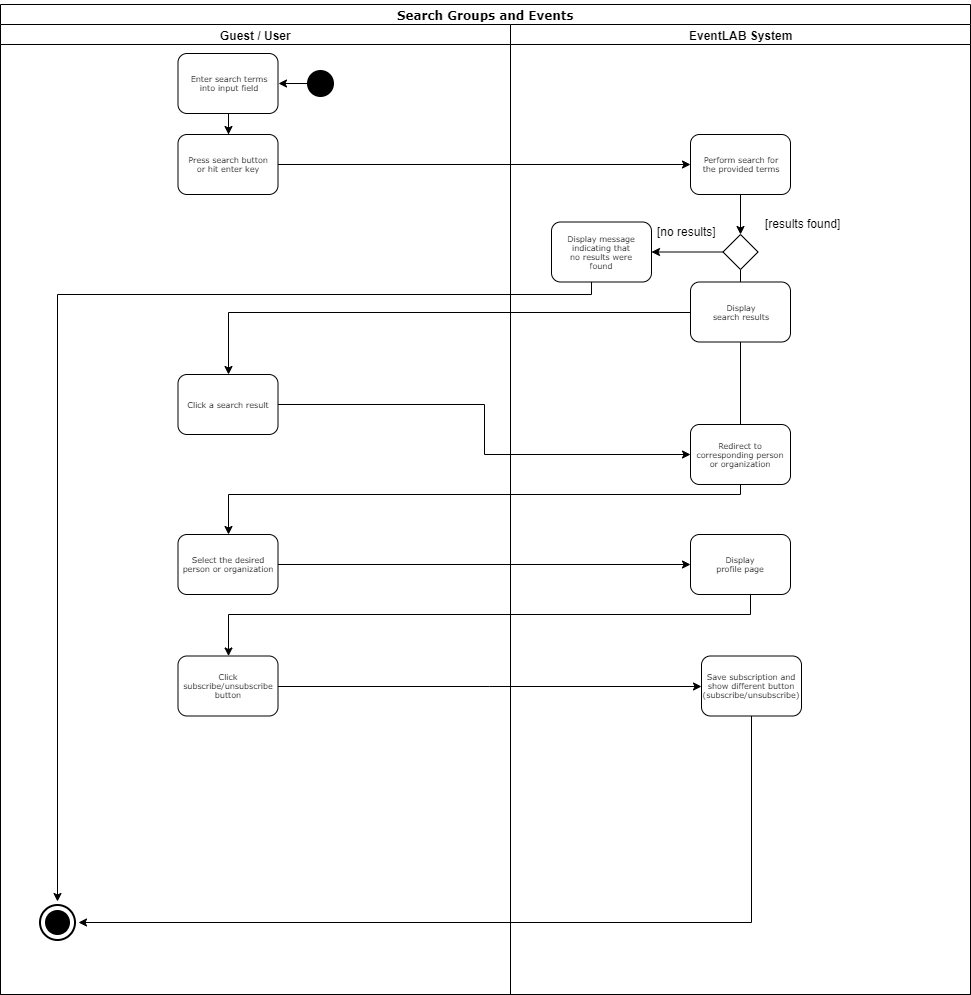

The diagram above was exported from draw.io. Its source (the exported page's mxGraphModel, read from the mxfile embedded in the PNG):
<mxGraphModel dx="1394" dy="764" grid="1" gridSize="10" guides="1" tooltips="1" connect="1" arrows="1" fold="1" page="1" pageScale="1" pageWidth="1169" pageHeight="1654" background="#ffffff" math="0" shadow="0">
  <root>
    <mxCell id="0" />
    <mxCell id="1" parent="0" />
    <mxCell id="77e6c97f196da883-1" value="&lt;p style=&quot;line-height: 180%&quot;&gt;&lt;font style=&quot;font-size: 12px ; line-height: 140%&quot;&gt;Search Groups and Events&lt;br&gt;&lt;/font&gt;&lt;/p&gt;" style="swimlane;html=1;childLayout=stackLayout;startSize=20;rounded=0;shadow=0;labelBackgroundColor=none;strokeColor=#000000;strokeWidth=1;fillColor=#ffffff;fontFamily=Verdana;fontSize=8;fontColor=#000000;align=center;" parent="1" vertex="1">
      <mxGeometry x="69" y="30" width="970" height="990" as="geometry" />
    </mxCell>
    <mxCell id="9" value="" style="edgeStyle=orthogonalEdgeStyle;rounded=0;html=1;jettySize=auto;orthogonalLoop=1;" parent="77e6c97f196da883-1" source="77e6c97f196da883-10" target="77e6c97f196da883-11" edge="1">
      <mxGeometry relative="1" as="geometry" />
    </mxCell>
    <mxCell id="10" value="&lt;br&gt;&lt;br&gt;" style="text;html=1;resizable=0;points=[];align=center;verticalAlign=middle;labelBackgroundColor=#ffffff;" parent="9" vertex="1" connectable="0">
      <mxGeometry x="-0.2" y="-1" relative="1" as="geometry">
        <mxPoint as="offset" />
      </mxGeometry>
    </mxCell>
    <mxCell id="77e6c97f196da883-2" value="Guest / User" style="swimlane;html=1;startSize=20;" parent="77e6c97f196da883-1" vertex="1">
      <mxGeometry y="20" width="510" height="970" as="geometry" />
    </mxCell>
    <mxCell id="77e6c97f196da883-8" value="&lt;div&gt;Enter search terms&lt;/div&gt;&lt;div&gt;into input field&lt;br&gt;&lt;/div&gt;" style="rounded=1;whiteSpace=wrap;html=1;shadow=0;labelBackgroundColor=none;strokeColor=#000000;strokeWidth=1;fillColor=#ffffff;fontFamily=Verdana;fontSize=8;fontColor=#000000;align=center;" parent="77e6c97f196da883-2" vertex="1">
      <mxGeometry x="177.5" y="29" width="100" height="60" as="geometry" />
    </mxCell>
    <mxCell id="8" style="edgeStyle=orthogonalEdgeStyle;rounded=0;html=1;jettySize=auto;orthogonalLoop=1;exitX=0.5;exitY=1;exitDx=0;exitDy=0;" parent="77e6c97f196da883-2" source="77e6c97f196da883-8" target="77e6c97f196da883-10" edge="1">
      <mxGeometry relative="1" as="geometry">
        <mxPoint x="227.5" y="179" as="sourcePoint" />
      </mxGeometry>
    </mxCell>
    <mxCell id="77e6c97f196da883-10" value="&lt;div&gt;Press search button&lt;/div&gt;&lt;div&gt;or hit enter key&lt;br&gt;&lt;/div&gt;" style="rounded=1;whiteSpace=wrap;html=1;shadow=0;labelBackgroundColor=none;strokeColor=#000000;strokeWidth=1;fillColor=#ffffff;fontFamily=Verdana;fontSize=8;fontColor=#000000;align=center;" parent="77e6c97f196da883-2" vertex="1">
      <mxGeometry x="177.5" y="110" width="100" height="60" as="geometry" />
    </mxCell>
    <mxCell id="26" value="Click a search result" style="rounded=1;whiteSpace=wrap;html=1;shadow=0;labelBackgroundColor=none;strokeColor=#000000;strokeWidth=1;fillColor=#ffffff;fontFamily=Verdana;fontSize=8;fontColor=#000000;align=center;" parent="77e6c97f196da883-2" vertex="1">
      <mxGeometry x="177.5" y="350" width="100" height="60" as="geometry" />
    </mxCell>
    <mxCell id="30" value="" style="strokeWidth=2;html=1;shape=mxgraph.flowchart.start_2;whiteSpace=wrap;fillColor=#000000;" parent="77e6c97f196da883-2" vertex="1">
      <mxGeometry x="45.5" y="886" width="23" height="23" as="geometry" />
    </mxCell>
    <mxCell id="36" value="" style="strokeWidth=2;html=1;shape=mxgraph.flowchart.start_2;whiteSpace=wrap;fillColor=none;perimeterSpacing=3;" parent="77e6c97f196da883-2" vertex="1">
      <mxGeometry x="39.5" y="880" width="35" height="35" as="geometry" />
    </mxCell>
    <mxCell id="42" style="edgeStyle=orthogonalEdgeStyle;rounded=0;html=1;exitX=0;exitY=0.5;exitPerimeter=0;entryX=1;entryY=0.5;jettySize=auto;orthogonalLoop=1;" parent="77e6c97f196da883-2" source="39" target="77e6c97f196da883-8" edge="1">
      <mxGeometry relative="1" as="geometry" />
    </mxCell>
    <mxCell id="39" value="" style="strokeWidth=2;html=1;shape=mxgraph.flowchart.start_2;whiteSpace=wrap;fillColor=#000000;" parent="77e6c97f196da883-2" vertex="1">
      <mxGeometry x="307.5" y="46.5" width="25" height="25" as="geometry" />
    </mxCell>
    <mxCell id="h6hntMU1uBoJAtSCZ0hz-43" value="Select the desired person or organization" style="rounded=1;whiteSpace=wrap;html=1;shadow=0;labelBackgroundColor=none;strokeColor=#000000;strokeWidth=1;fillColor=#ffffff;fontFamily=Verdana;fontSize=8;fontColor=#000000;align=center;" vertex="1" parent="77e6c97f196da883-2">
      <mxGeometry x="177.5" y="510" width="100" height="60" as="geometry" />
    </mxCell>
    <mxCell id="h6hntMU1uBoJAtSCZ0hz-47" value="Click subscribe/unsubscribe button" style="rounded=1;whiteSpace=wrap;html=1;shadow=0;labelBackgroundColor=none;strokeColor=#000000;strokeWidth=1;fillColor=#ffffff;fontFamily=Verdana;fontSize=8;fontColor=#000000;align=center;" vertex="1" parent="77e6c97f196da883-2">
      <mxGeometry x="177.5" y="631.5" width="100" height="60" as="geometry" />
    </mxCell>
    <mxCell id="77e6c97f196da883-3" value="EventLAB System" style="swimlane;html=1;startSize=20;" parent="77e6c97f196da883-1" vertex="1">
      <mxGeometry x="510" y="20" width="460" height="970" as="geometry" />
    </mxCell>
    <mxCell id="13" style="edgeStyle=orthogonalEdgeStyle;rounded=0;html=1;entryX=0.5;entryY=0;jettySize=auto;orthogonalLoop=1;" parent="77e6c97f196da883-3" source="77e6c97f196da883-11" target="11" edge="1">
      <mxGeometry relative="1" as="geometry" />
    </mxCell>
    <mxCell id="77e6c97f196da883-11" value="&lt;div&gt;Perform search for&lt;/div&gt;&lt;div&gt;the provided terms&lt;br&gt;&lt;/div&gt;" style="rounded=1;whiteSpace=wrap;html=1;shadow=0;labelBackgroundColor=none;strokeColor=#000000;strokeWidth=1;fillColor=#ffffff;fontFamily=Verdana;fontSize=8;fontColor=#000000;align=center;" parent="77e6c97f196da883-3" vertex="1">
      <mxGeometry x="180" y="110" width="100" height="60" as="geometry" />
    </mxCell>
    <mxCell id="16" style="edgeStyle=orthogonalEdgeStyle;rounded=0;html=1;entryX=0.5;entryY=0;jettySize=auto;orthogonalLoop=1;entryDx=0;entryDy=0;exitX=0.5;exitY=1;exitDx=0;exitDy=0;" parent="77e6c97f196da883-3" source="11" target="14" edge="1">
      <mxGeometry relative="1" as="geometry">
        <Array as="points">
          <mxPoint x="230" y="401" />
        </Array>
      </mxGeometry>
    </mxCell>
    <mxCell id="17" style="edgeStyle=orthogonalEdgeStyle;rounded=0;html=1;jettySize=auto;orthogonalLoop=1;" parent="77e6c97f196da883-3" source="11" target="15" edge="1">
      <mxGeometry relative="1" as="geometry" />
    </mxCell>
    <mxCell id="11" value="" style="rhombus;whiteSpace=wrap;html=1;" parent="77e6c97f196da883-3" vertex="1">
      <mxGeometry x="212.5" y="210" width="35" height="35" as="geometry" />
    </mxCell>
    <mxCell id="14" value="&lt;div&gt;Display&lt;/div&gt;&lt;div&gt;search results&lt;/div&gt;" style="rounded=1;whiteSpace=wrap;html=1;shadow=0;labelBackgroundColor=none;strokeColor=#000000;strokeWidth=1;fillColor=#ffffff;fontFamily=Verdana;fontSize=8;fontColor=#000000;align=center;" parent="77e6c97f196da883-3" vertex="1">
      <mxGeometry x="180" y="257.5" width="100" height="60" as="geometry" />
    </mxCell>
    <mxCell id="15" value="&lt;div&gt;Display message&lt;/div&gt;&lt;div&gt;indicating that&lt;/div&gt;&lt;div&gt;no results were&lt;/div&gt;&lt;div&gt;found&lt;br&gt;&lt;/div&gt;" style="rounded=1;whiteSpace=wrap;html=1;shadow=0;labelBackgroundColor=none;strokeColor=#000000;strokeWidth=1;fillColor=#ffffff;fontFamily=Verdana;fontSize=8;fontColor=#000000;align=center;" parent="77e6c97f196da883-3" vertex="1">
      <mxGeometry x="41" y="197.5" width="100" height="60" as="geometry" />
    </mxCell>
    <mxCell id="25" value="Redirect to corresponding person or organization&lt;br&gt;" style="rounded=1;whiteSpace=wrap;html=1;shadow=0;labelBackgroundColor=none;strokeColor=#000000;strokeWidth=1;fillColor=#ffffff;fontFamily=Verdana;fontSize=8;fontColor=#000000;align=center;" parent="77e6c97f196da883-3" vertex="1">
      <mxGeometry x="180" y="400" width="100" height="60" as="geometry" />
    </mxCell>
    <mxCell id="23" value="[no results]" style="text;html=1;resizable=0;points=[];autosize=1;align=left;verticalAlign=top;spacingTop=-4;" parent="77e6c97f196da883-3" vertex="1">
      <mxGeometry x="145" y="197.5" width="70" height="20" as="geometry" />
    </mxCell>
    <mxCell id="22" value="[results found] " style="text;html=1;resizable=0;points=[];autosize=1;align=center;verticalAlign=top;spacingTop=-4;" parent="77e6c97f196da883-3" vertex="1">
      <mxGeometry x="247.5" y="190" width="90" height="20" as="geometry" />
    </mxCell>
    <mxCell id="h6hntMU1uBoJAtSCZ0hz-45" value="&lt;div&gt;Display&lt;/div&gt;&lt;div&gt;profile page&lt;/div&gt;" style="rounded=1;whiteSpace=wrap;html=1;shadow=0;labelBackgroundColor=none;strokeColor=#000000;strokeWidth=1;fillColor=#ffffff;fontFamily=Verdana;fontSize=8;fontColor=#000000;align=center;" vertex="1" parent="77e6c97f196da883-3">
      <mxGeometry x="180" y="510" width="100" height="60" as="geometry" />
    </mxCell>
    <mxCell id="h6hntMU1uBoJAtSCZ0hz-52" value="Save subscription and show different button (subscribe/unsubscribe)" style="rounded=1;whiteSpace=wrap;html=1;shadow=0;labelBackgroundColor=none;strokeColor=#000000;strokeWidth=1;fillColor=#ffffff;fontFamily=Verdana;fontSize=8;fontColor=#000000;align=center;" vertex="1" parent="77e6c97f196da883-3">
      <mxGeometry x="191" y="631.5" width="100" height="60" as="geometry" />
    </mxCell>
    <mxCell id="18" style="edgeStyle=orthogonalEdgeStyle;rounded=0;html=1;jettySize=auto;orthogonalLoop=1;entryX=0.5;entryY=0;entryDx=0;entryDy=0;entryPerimeter=0;" parent="77e6c97f196da883-1" source="15" target="36" edge="1">
      <mxGeometry relative="1" as="geometry">
        <mxPoint x="51" y="798" as="targetPoint" />
        <Array as="points">
          <mxPoint x="591" y="290" />
          <mxPoint x="57" y="290" />
        </Array>
      </mxGeometry>
    </mxCell>
    <mxCell id="cQAqwLcyb1cG-9ohC-XE-45" value="" style="edgeStyle=orthogonalEdgeStyle;rounded=0;orthogonalLoop=1;jettySize=auto;html=1;entryX=0.5;entryY=0;entryDx=0;entryDy=0;" parent="77e6c97f196da883-1" source="14" target="26" edge="1">
      <mxGeometry relative="1" as="geometry">
        <mxPoint x="658.5" y="448" as="targetPoint" />
      </mxGeometry>
    </mxCell>
    <mxCell id="h6hntMU1uBoJAtSCZ0hz-42" style="edgeStyle=orthogonalEdgeStyle;rounded=0;orthogonalLoop=1;jettySize=auto;html=1;entryX=0;entryY=0.5;entryDx=0;entryDy=0;" edge="1" parent="77e6c97f196da883-1" source="26" target="25">
      <mxGeometry relative="1" as="geometry" />
    </mxCell>
    <mxCell id="h6hntMU1uBoJAtSCZ0hz-46" style="edgeStyle=orthogonalEdgeStyle;rounded=0;orthogonalLoop=1;jettySize=auto;html=1;" edge="1" parent="77e6c97f196da883-1" source="h6hntMU1uBoJAtSCZ0hz-43" target="h6hntMU1uBoJAtSCZ0hz-45">
      <mxGeometry relative="1" as="geometry" />
    </mxCell>
    <mxCell id="h6hntMU1uBoJAtSCZ0hz-50" style="edgeStyle=orthogonalEdgeStyle;rounded=0;orthogonalLoop=1;jettySize=auto;html=1;" edge="1" parent="77e6c97f196da883-1" source="25" target="h6hntMU1uBoJAtSCZ0hz-43">
      <mxGeometry relative="1" as="geometry">
        <Array as="points">
          <mxPoint x="740" y="490" />
          <mxPoint x="228" y="490" />
        </Array>
      </mxGeometry>
    </mxCell>
    <mxCell id="h6hntMU1uBoJAtSCZ0hz-51" style="edgeStyle=orthogonalEdgeStyle;rounded=0;orthogonalLoop=1;jettySize=auto;html=1;" edge="1" parent="77e6c97f196da883-1" source="h6hntMU1uBoJAtSCZ0hz-45" target="h6hntMU1uBoJAtSCZ0hz-47">
      <mxGeometry relative="1" as="geometry">
        <Array as="points">
          <mxPoint x="750" y="610" />
          <mxPoint x="228" y="610" />
        </Array>
      </mxGeometry>
    </mxCell>
    <mxCell id="h6hntMU1uBoJAtSCZ0hz-53" style="edgeStyle=orthogonalEdgeStyle;rounded=0;orthogonalLoop=1;jettySize=auto;html=1;entryX=0;entryY=0.5;entryDx=0;entryDy=0;" edge="1" parent="77e6c97f196da883-1" source="h6hntMU1uBoJAtSCZ0hz-47" target="h6hntMU1uBoJAtSCZ0hz-52">
      <mxGeometry relative="1" as="geometry" />
    </mxCell>
    <mxCell id="h6hntMU1uBoJAtSCZ0hz-54" style="edgeStyle=orthogonalEdgeStyle;rounded=0;orthogonalLoop=1;jettySize=auto;html=1;entryX=1;entryY=0.5;entryDx=0;entryDy=0;entryPerimeter=0;" edge="1" parent="77e6c97f196da883-1" source="h6hntMU1uBoJAtSCZ0hz-52" target="36">
      <mxGeometry relative="1" as="geometry">
        <Array as="points">
          <mxPoint x="751" y="918" />
        </Array>
      </mxGeometry>
    </mxCell>
  </root>
</mxGraphModel>